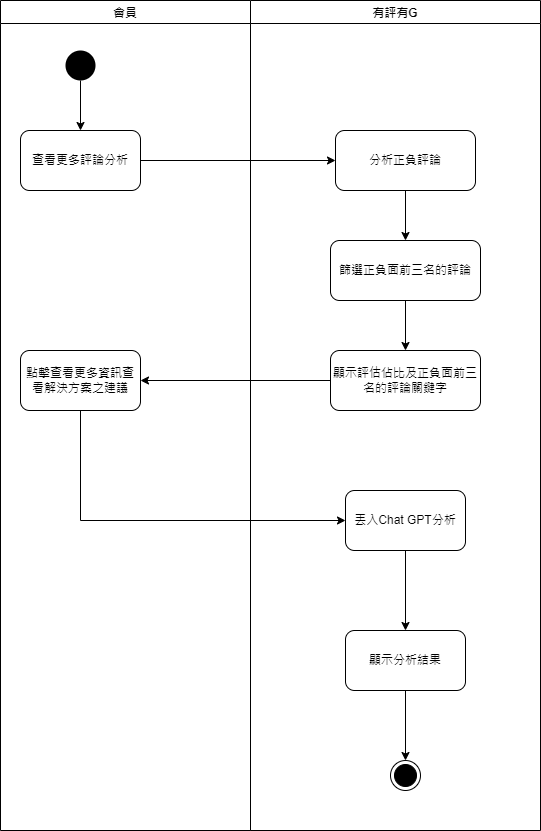

The diagram above was exported from draw.io. Its source (the exported page's mxGraphModel, read from the mxfile embedded in the PNG):
<mxGraphModel dx="509" dy="505" grid="1" gridSize="10" guides="1" tooltips="1" connect="1" arrows="1" fold="1" page="1" pageScale="1" pageWidth="827" pageHeight="1169" math="0" shadow="0">
  <root>
    <mxCell id="WIyWlLk6GJQsqaUBKTNV-0" />
    <mxCell id="WIyWlLk6GJQsqaUBKTNV-1" parent="WIyWlLk6GJQsqaUBKTNV-0" />
    <mxCell id="YyQs_eaxc_GaDQZ7BMuo-0" value="" style="ellipse;html=1;shape=endState;fillColor=#000000;strokeColor=#000000;" vertex="1" parent="WIyWlLk6GJQsqaUBKTNV-1">
      <mxGeometry x="520" y="810" width="30" height="30" as="geometry" />
    </mxCell>
    <mxCell id="YyQs_eaxc_GaDQZ7BMuo-3" style="edgeStyle=orthogonalEdgeStyle;rounded=0;orthogonalLoop=1;jettySize=auto;html=1;entryX=0.5;entryY=0;entryDx=0;entryDy=0;" edge="1" parent="WIyWlLk6GJQsqaUBKTNV-1" source="YyQs_eaxc_GaDQZ7BMuo-1" target="YyQs_eaxc_GaDQZ7BMuo-2">
      <mxGeometry relative="1" as="geometry" />
    </mxCell>
    <mxCell id="YyQs_eaxc_GaDQZ7BMuo-1" value="" style="ellipse;fillColor=#000000;strokeColor=none;" vertex="1" parent="WIyWlLk6GJQsqaUBKTNV-1">
      <mxGeometry x="195" y="100" width="30" height="30" as="geometry" />
    </mxCell>
    <mxCell id="YyQs_eaxc_GaDQZ7BMuo-5" value="" style="edgeStyle=orthogonalEdgeStyle;rounded=0;orthogonalLoop=1;jettySize=auto;html=1;" edge="1" parent="WIyWlLk6GJQsqaUBKTNV-1" source="YyQs_eaxc_GaDQZ7BMuo-2" target="YyQs_eaxc_GaDQZ7BMuo-4">
      <mxGeometry relative="1" as="geometry" />
    </mxCell>
    <mxCell id="YyQs_eaxc_GaDQZ7BMuo-2" value="查看更多評論分析" style="rounded=1;whiteSpace=wrap;html=1;" vertex="1" parent="WIyWlLk6GJQsqaUBKTNV-1">
      <mxGeometry x="150" y="180" width="120" height="60" as="geometry" />
    </mxCell>
    <mxCell id="YyQs_eaxc_GaDQZ7BMuo-7" value="" style="edgeStyle=orthogonalEdgeStyle;rounded=0;orthogonalLoop=1;jettySize=auto;html=1;" edge="1" parent="WIyWlLk6GJQsqaUBKTNV-1" source="YyQs_eaxc_GaDQZ7BMuo-4" target="YyQs_eaxc_GaDQZ7BMuo-6">
      <mxGeometry relative="1" as="geometry" />
    </mxCell>
    <mxCell id="YyQs_eaxc_GaDQZ7BMuo-4" value="分析正負評論" style="whiteSpace=wrap;html=1;rounded=1;" vertex="1" parent="WIyWlLk6GJQsqaUBKTNV-1">
      <mxGeometry x="465" y="180" width="140" height="60" as="geometry" />
    </mxCell>
    <mxCell id="YyQs_eaxc_GaDQZ7BMuo-9" value="" style="edgeStyle=orthogonalEdgeStyle;rounded=0;orthogonalLoop=1;jettySize=auto;html=1;" edge="1" parent="WIyWlLk6GJQsqaUBKTNV-1" source="YyQs_eaxc_GaDQZ7BMuo-6" target="YyQs_eaxc_GaDQZ7BMuo-8">
      <mxGeometry relative="1" as="geometry" />
    </mxCell>
    <mxCell id="YyQs_eaxc_GaDQZ7BMuo-6" value="篩選正負面前三名的評論" style="whiteSpace=wrap;html=1;rounded=1;" vertex="1" parent="WIyWlLk6GJQsqaUBKTNV-1">
      <mxGeometry x="460" y="290" width="150" height="60" as="geometry" />
    </mxCell>
    <mxCell id="YyQs_eaxc_GaDQZ7BMuo-11" value="" style="edgeStyle=orthogonalEdgeStyle;rounded=0;orthogonalLoop=1;jettySize=auto;html=1;" edge="1" parent="WIyWlLk6GJQsqaUBKTNV-1" source="YyQs_eaxc_GaDQZ7BMuo-8" target="YyQs_eaxc_GaDQZ7BMuo-10">
      <mxGeometry relative="1" as="geometry" />
    </mxCell>
    <mxCell id="YyQs_eaxc_GaDQZ7BMuo-8" value="顯示評估佔比及正負面前三名的評論關鍵字" style="whiteSpace=wrap;html=1;rounded=1;" vertex="1" parent="WIyWlLk6GJQsqaUBKTNV-1">
      <mxGeometry x="460" y="400" width="150" height="60" as="geometry" />
    </mxCell>
    <mxCell id="YyQs_eaxc_GaDQZ7BMuo-13" value="" style="edgeStyle=orthogonalEdgeStyle;rounded=0;orthogonalLoop=1;jettySize=auto;html=1;" edge="1" parent="WIyWlLk6GJQsqaUBKTNV-1" source="YyQs_eaxc_GaDQZ7BMuo-10" target="YyQs_eaxc_GaDQZ7BMuo-12">
      <mxGeometry relative="1" as="geometry">
        <Array as="points">
          <mxPoint x="210" y="570" />
        </Array>
      </mxGeometry>
    </mxCell>
    <mxCell id="YyQs_eaxc_GaDQZ7BMuo-10" value="點擊查看更多資訊查看解決方案之建議" style="whiteSpace=wrap;html=1;rounded=1;" vertex="1" parent="WIyWlLk6GJQsqaUBKTNV-1">
      <mxGeometry x="150" y="400" width="120" height="60" as="geometry" />
    </mxCell>
    <mxCell id="YyQs_eaxc_GaDQZ7BMuo-15" value="" style="edgeStyle=orthogonalEdgeStyle;rounded=0;orthogonalLoop=1;jettySize=auto;html=1;" edge="1" parent="WIyWlLk6GJQsqaUBKTNV-1" source="YyQs_eaxc_GaDQZ7BMuo-12" target="YyQs_eaxc_GaDQZ7BMuo-14">
      <mxGeometry relative="1" as="geometry" />
    </mxCell>
    <mxCell id="YyQs_eaxc_GaDQZ7BMuo-12" value="丟入Chat GPT分析" style="whiteSpace=wrap;html=1;rounded=1;" vertex="1" parent="WIyWlLk6GJQsqaUBKTNV-1">
      <mxGeometry x="475" y="540" width="120" height="60" as="geometry" />
    </mxCell>
    <mxCell id="YyQs_eaxc_GaDQZ7BMuo-16" style="edgeStyle=orthogonalEdgeStyle;rounded=0;orthogonalLoop=1;jettySize=auto;html=1;entryX=0.5;entryY=0;entryDx=0;entryDy=0;" edge="1" parent="WIyWlLk6GJQsqaUBKTNV-1" source="YyQs_eaxc_GaDQZ7BMuo-14" target="YyQs_eaxc_GaDQZ7BMuo-0">
      <mxGeometry relative="1" as="geometry" />
    </mxCell>
    <mxCell id="YyQs_eaxc_GaDQZ7BMuo-14" value="顯示分析結果" style="whiteSpace=wrap;html=1;rounded=1;" vertex="1" parent="WIyWlLk6GJQsqaUBKTNV-1">
      <mxGeometry x="475" y="680" width="120" height="60" as="geometry" />
    </mxCell>
    <mxCell id="YyQs_eaxc_GaDQZ7BMuo-17" value="會員" style="swimlane;" vertex="1" parent="WIyWlLk6GJQsqaUBKTNV-1">
      <mxGeometry x="130" y="50" width="250" height="830" as="geometry" />
    </mxCell>
    <mxCell id="YyQs_eaxc_GaDQZ7BMuo-18" value="有評有G" style="swimlane;" vertex="1" parent="WIyWlLk6GJQsqaUBKTNV-1">
      <mxGeometry x="380" y="50" width="290" height="830" as="geometry" />
    </mxCell>
  </root>
</mxGraphModel>